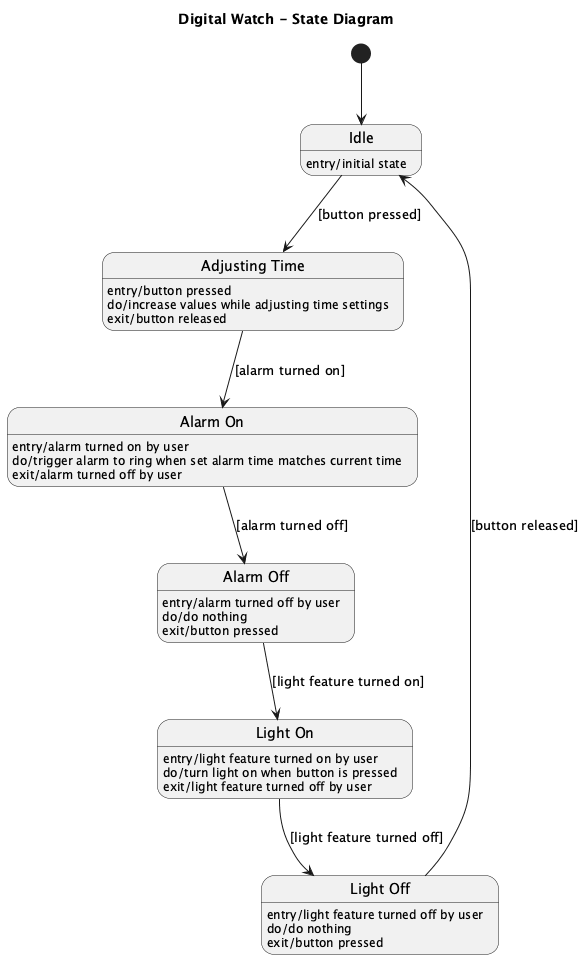

The diagram above was rendered by PlantUML. Its source (embedded in the PNG):
@startuml
title Digital Watch - State Diagram

state "Idle" as Idle
Idle : entry/initial state

state "Adjusting Time" as AdjustingTime
AdjustingTime : entry/button pressed
AdjustingTime : do/increase values while adjusting time settings
AdjustingTime : exit/button released

state "Alarm On" as AlarmOn
AlarmOn : entry/alarm turned on by user
AlarmOn : do/trigger alarm to ring when set alarm time matches current time
AlarmOn : exit/alarm turned off by user

state "Alarm Off" as AlarmOff
AlarmOff : entry/alarm turned off by user
AlarmOff : do/do nothing
AlarmOff : exit/button pressed

state "Light On" as LightOn
LightOn : entry/light feature turned on by user
LightOn : do/turn light on when button is pressed
LightOn : exit/light feature turned off by user

state "Light Off" as LightOff
LightOff : entry/light feature turned off by user
LightOff : do/do nothing
LightOff : exit/button pressed

[*] --> Idle

Idle --> AdjustingTime : [button pressed]
AdjustingTime --> AlarmOn : [alarm turned on]

AlarmOn --> AlarmOff : [alarm turned off]
AlarmOff --> LightOn : [light feature turned on]

LightOn --> LightOff : [light feature turned off]
LightOff --> Idle : [button released]

@enduml